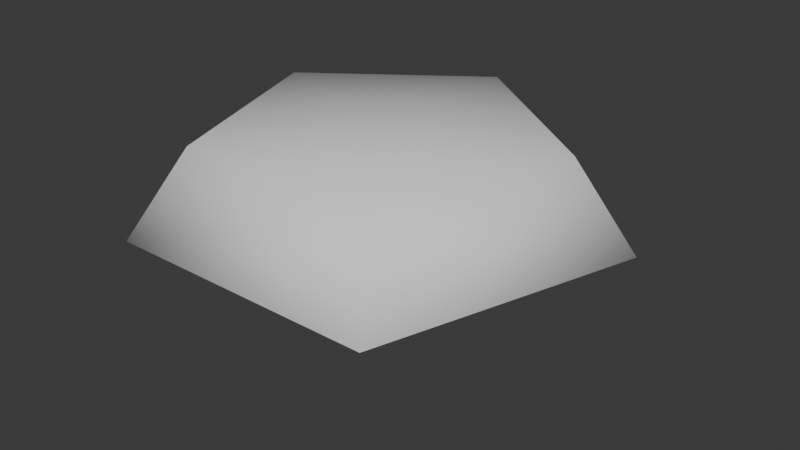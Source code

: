 # Source: Gem_fat.blend  (saved by Blender 5.0.118; exported with 4.5.12 LTS)
import bpy
from mathutils import Matrix  # noqa: F401  (used for matrix-valued properties, if any)

bpy.ops.wm.read_factory_settings(use_empty=True)
scene = bpy.context.scene
scene.name = 'Scene'

# ---- collections
col_collection = bpy.data.collections.new('Collection'); scene.collection.children.link(col_collection)

# ---- world
world_world = bpy.data.worlds.new('World'); scene.world = world_world
world_world.use_nodes = True; world_world.node_tree.nodes.clear()
_N = world_world.node_tree.nodes; _L = world_world.node_tree.links
n0 = _N.new('ShaderNodeOutputWorld'); n0.name = 'World Output'; n0.location = (200, 100)
n1 = _N.new('ShaderNodeBackground'); n1.name = 'Background'; n1.location = (-200, 100)
n1.inputs[0].default_value = (0.05088, 0.05088, 0.05088, 1.0)
_L.new(n1.outputs[0], n0.inputs[0])
n0.is_active_output = True
world_world.color = (0.05088, 0.05088, 0.05088)
world_world.sun_shadow_jitter_overblur = 0.0

# ---- meshes
me_circle_001 = bpy.data.meshes.new('Circle.001')
me_circle_001.from_pydata([(-4.66e-08, 3.583, 1.192), (-3.408, 1.107, 1.192), (-2.106, -2.899, 1.192), (2.106, -2.899, 1.192), (3.408, 1.107, 1.192), (-6.134e-08, 4.82, -0.5518), (-4.584, 1.49, -0.5518), (-2.833, -3.9, -0.5518), (2.833, -3.9, -0.5518), (4.584, 1.49, -0.5518), (3.883e-08, 5.825e-08, -3.203), (0.0, 0.0, 1.192)], [], [(4, 3, 8, 9), (2, 1, 6, 7), (0, 4, 9, 5), (3, 2, 7, 8), (1, 0, 5, 6), (6, 5, 10), (9, 8, 10), (7, 6, 10), (5, 9, 10), (8, 7, 10), (1, 2, 11), (4, 0, 11), (0, 1, 11), (2, 3, 11), (3, 4, 11)])
me_circle_001.polygons.foreach_set('use_smooth', [True] * 15)
_uv = me_circle_001.uv_layers.new(name='UVMap')
_uv.uv.foreach_set('vector', [0.3551, 0.3673, 0.2084, 0.3096, 0.1714, 0.2104, 0.4373, 0.3002, 0.1082, 0.4275, 0.1959, 0.557, 0.1679, 0.6587, 0.002023, 0.434, 0.3481, 0.5221, 0.3551, 0.3673, 0.4373, 0.3002, 0.4373, 0.5801, 0.2084, 0.3096, 0.1082, 0.4275, 0.002023, 0.434, 0.1714, 0.2104, 0.1959, 0.557, 0.3481, 0.5221, 0.4373, 0.5801, 0.1679, 0.6587, 0.6484, 0.05252, 0.8985, 0.1338, 0.7176, 0.2652, 0.8985, 0.3967, 0.6484, 0.4779, 0.7176, 0.2652, 0.4939, 0.2652, 0.6484, 0.05252, 0.7176, 0.2652, 0.8985, 0.1338, 0.8985, 0.3967, 0.7176, 0.2652, 0.6484, 0.4779, 0.4939, 0.2652, 0.7176, 0.2652, 0.6455, 0.9344, 0.4471, 0.8699, 0.5906, 0.7656, 0.6455, 0.5969, 0.7681, 0.7656, 0.5906, 0.7656, 0.7681, 0.7656, 0.6455, 0.9344, 0.5906, 0.7656, 0.4471, 0.8699, 0.4471, 0.6613, 0.5906, 0.7656, 0.4471, 0.6613, 0.6455, 0.5969, 0.5906, 0.7656])
me_circle_001.update()

# ---- objects
ob_gem_1 = bpy.data.objects.new('gem.1', me_circle_001)

# ---- transforms, parenting, visibility, modifiers, constraints
ob_gem_1.location = (0.0, 0.0, 0.0)

# ---- collection membership
col_collection.objects.link(ob_gem_1)

# ---- scene / render settings (as saved in the file)
scene.frame_start = 1; scene.frame_end = 250; scene.frame_set(1)
scene.render.engine = 'BLENDER_EEVEE_NEXT'
scene.render.bake_bias = 0.0
scene.render.bake_samples = 0
scene.cycles.sampling_pattern = 'TABULATED_SOBOL'
scene.eevee.use_volume_custom_range = False
bpy.context.view_layer.update()

# ---- added for rendering (the .blend has no active camera and no usable light): camera, sun
cam_auto = bpy.data.cameras.new('AutoCamera')
cam_auto.lens = 50.0
cam_auto.sensor_width = 36.0
cam_auto.clip_end = 1000.0
ob_auto_camera = bpy.data.objects.new('AutoCamera', cam_auto)
scene.collection.objects.link(ob_auto_camera)
ob_auto_camera.location = (12.3931, -14.4114, 8.90909)
ob_auto_camera.rotation_euler = (1.09748, -7.21219e-08, 0.694738)
scene.camera = ob_auto_camera
light_auto_sun = bpy.data.lights.new('AutoSun', 'SUN')
light_auto_sun.energy = 3.0
light_auto_sun.angle = 0.0523599
ob_auto_sun = bpy.data.objects.new('AutoSun', light_auto_sun)
scene.collection.objects.link(ob_auto_sun)
ob_auto_sun.rotation_euler = (0.872665, 0.174533, 0.523599)
bpy.context.view_layer.update()
